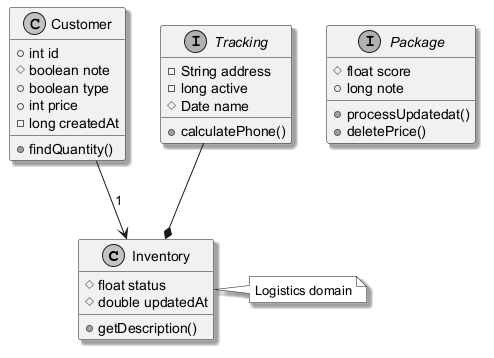

The diagram above was rendered by PlantUML. Its source (embedded in the PNG):
@startuml
skinparam monochrome true
skinparam shadowing true
class Inventory {
  #float status
  #double updatedAt
  +getDescription()
}
interface Package {
  #float score
  +long note
  +processUpdatedat()
  +deletePrice()
}
class Customer {
  +int id
  #boolean note
  +boolean type
  +int price
  -long createdAt
  +findQuantity()
}
interface Tracking {
  -String address
  -long active
  #Date name
  +calculatePhone()
}
Tracking --* Inventory
Customer --> Inventory : "1"
note right of Inventory : Logistics domain
@enduml